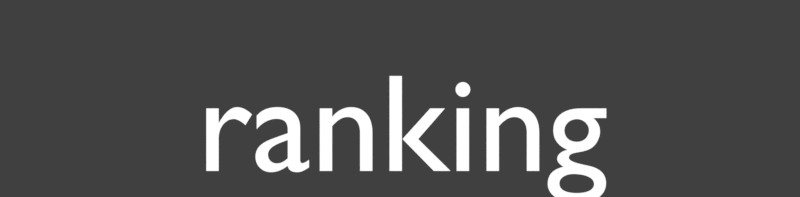 # Source: rendermarker.ranking_title.blend  (saved by Blender 2.78.0; exported with 4.5.12 LTS)
import bpy
from mathutils import Matrix  # noqa: F401  (used for matrix-valued properties, if any)

bpy.ops.wm.read_factory_settings(use_empty=True)
scene = bpy.context.scene
scene.name = 'rank_title'

# ---- collections
col_collection_1 = bpy.data.collections.new('Collection 1'); scene.collection.children.link(col_collection_1)

# ---- materials (node trees are filled in below, after node groups)
mat_white = bpy.data.materials.new('white')
mat_white.alpha_threshold = 0.0
mat_white.roughness = 0.5

# ---- material node trees
mat_white.use_nodes = True; mat_white.node_tree.nodes.clear()
_N = mat_white.node_tree.nodes; _L = mat_white.node_tree.links
n0 = _N.new('ShaderNodeOutputMaterial'); n0.name = 'Material Output'; n0.location = (300, 300)
n1 = _N.new('ShaderNodeEmission'); n1.name = 'Emission'; n1.location = (10, 300)
_L.new(n1.outputs[0], n0.inputs[0])
n0.is_active_output = True

# ---- world
world_world_007 = bpy.data.worlds.new('World.007'); scene.world = world_world_007
world_world_007.color = (0.05088, 0.05088, 0.05088)
world_world_007.use_sun_shadow = False
world_world_007.sun_shadow_jitter_overblur = 0.0
world_world_007.cycles.sampling_method = 'MANUAL'

# ---- cameras
cam_camera_045 = bpy.data.cameras.new('Camera.045')
cam_camera_045.type = 'ORTHO'
cam_camera_045.clip_end = 100.0
cam_camera_045.lens = 35.0
cam_camera_045.sensor_width = 32.0
cam_camera_045.sensor_height = 18.0
cam_camera_045.ortho_scale = 5.6
cam_camera_045.dof.focus_distance = 0.0

# ---- curves / text
txt_text_231 = bpy.data.curves.new('Text.231', 'FONT')
txt_text_231.dimensions = '2D'
txt_text_231.body = 'ranking'
txt_text_231.materials.append(mat_white)
txt_text_231.use_path_clamp = True
txt_text_231.bevel_resolution = 0
txt_text_231.align_x = 'CENTER'
txt_text_231.size = 1.18

# ---- objects
ob_cam_rank_acc_combo_001 = bpy.data.objects.new('cam.rank_acc_combo.001', cam_camera_045)
ob_text_031 = bpy.data.objects.new('Text.031', txt_text_231)

# ---- transforms, parenting, visibility, modifiers, constraints
ob_cam_rank_acc_combo_001.location = (0.0, -1.267, 5.0)
ob_cam_rank_acc_combo_001.lock_rotations_4d = False
ob_cam_rank_acc_combo_001.empty_display_type = 'ARROWS'
ob_cam_rank_acc_combo_001.color = (0.0, 0.0, 0.0, 0.0)
ob_cam_rank_acc_combo_001.display_type = 'WIRE'
ob_cam_rank_acc_combo_001.lineart.crease_threshold = 0.0
ob_text_031.parent = ob_cam_rank_acc_combo_001
ob_text_031.matrix_parent_inverse = Matrix(((1.0, 0.0, 0.0, 0.0), (0.0, 1.0, 0.0, 5.556), (0.0, -5.96e-08, 1.0, -5.0), (0.0, 0.0, 0.0, 1.0)))
ob_text_031.location = (0.01348, -6.063, -3.165e-08)
ob_text_031.scale = (0.826, 0.826, 0.826)
ob_text_031.lineart.crease_threshold = 0.0

# ---- collection membership
col_collection_1.objects.link(ob_cam_rank_acc_combo_001)
col_collection_1.objects.link(ob_text_031)

# ---- scene / render settings (as saved in the file)
scene.camera = ob_cam_rank_acc_combo_001
scene.frame_start = 1; scene.frame_end = 3; scene.frame_set(1)
scene.render.engine = 'CYCLES'
scene.render.image_settings.compression = 0
scene.render.resolution_x = 478
scene.render.resolution_y = 118
scene.render.resolution_percentage = 200
scene.render.fps = 30
scene.render.dither_intensity = 0.0
scene.render.film_transparent = True
scene.cycles.use_denoising = False
scene.cycles.samples = 20
scene.cycles.sampling_pattern = 'TABULATED_SOBOL'
scene.cycles.light_sampling_threshold = 0.0
scene.cycles.use_adaptive_sampling = False
scene.cycles.use_light_tree = False
scene.cycles.blur_glossy = 0.0
scene.cycles.max_bounces = 6
scene.cycles.diffuse_bounces = 6
scene.cycles.glossy_bounces = 6
scene.cycles.transmission_bounces = 6
scene.cycles.volume_bounces = 6
scene.cycles.transparent_max_bounces = 6
scene.cycles.sample_clamp_indirect = 0.0
scene.view_settings.view_transform = 'Standard'
bpy.context.view_layer.update()
